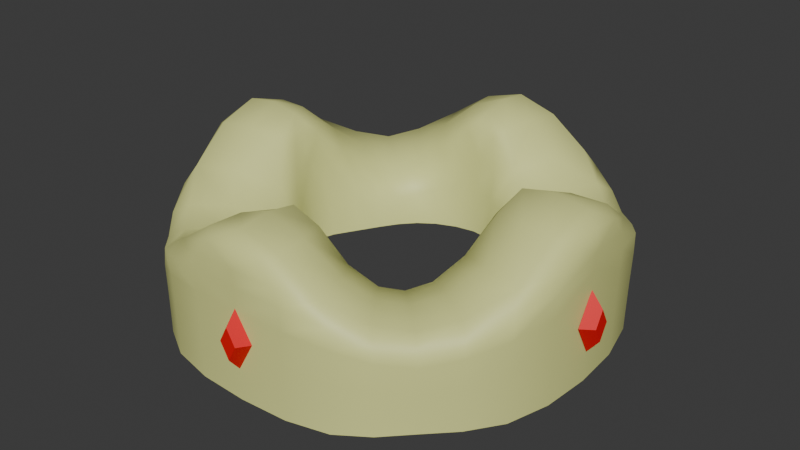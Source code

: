 # Source: Crown.blend  (saved by Blender 4.0.36; exported with 4.5.12 LTS)
import bpy
from mathutils import Matrix  # noqa: F401  (used for matrix-valued properties, if any)

bpy.ops.wm.read_factory_settings(use_empty=True)
scene = bpy.context.scene
scene.name = 'Scene'

# ---- collections
col_mesh = bpy.data.collections.new('Mesh'); scene.collection.children.link(col_mesh)
col_reference = bpy.data.collections.new('Reference'); scene.collection.children.link(col_reference)

# ---- materials (node trees are filled in below, after node groups)
mat_gold = bpy.data.materials.new('Gold')
mat_gold.use_transparent_shadow = False
mat_red = bpy.data.materials.new('Red')
mat_red.use_transparent_shadow = False

# ---- material node trees
mat_gold.use_nodes = True; mat_gold.node_tree.nodes.clear()
_N = mat_gold.node_tree.nodes; _L = mat_gold.node_tree.links
n0 = _N.new('ShaderNodeBsdfPrincipled'); n0.name = 'Principled BSDF'; n0.location = (10, 300)
n0.inputs[0].default_value = (0.7734, 0.8001, 0.2935, 1.0)
n0.inputs[3].default_value = 1.45
n1 = _N.new('ShaderNodeOutputMaterial'); n1.name = 'Material Output'; n1.location = (300, 300)
_L.new(n0.outputs[0], n1.inputs[0])
n1.is_active_output = True
mat_red.use_nodes = True; mat_red.node_tree.nodes.clear()
_N = mat_red.node_tree.nodes; _L = mat_red.node_tree.links
n0 = _N.new('ShaderNodeBsdfPrincipled'); n0.name = 'Principled BSDF'; n0.location = (10, 300)
n0.inputs[0].default_value = (0.8001, 0.0, 0.001755, 1.0)
n0.inputs[3].default_value = 1.45
n1 = _N.new('ShaderNodeOutputMaterial'); n1.name = 'Material Output'; n1.location = (300, 300)
_L.new(n0.outputs[0], n1.inputs[0])
n1.is_active_output = True

# ---- world
world_world = bpy.data.worlds.new('World'); scene.world = world_world
world_world.use_nodes = True; world_world.node_tree.nodes.clear()
_N = world_world.node_tree.nodes; _L = world_world.node_tree.links
n0 = _N.new('ShaderNodeOutputWorld'); n0.name = 'World Output'; n0.location = (300, 300)
n1 = _N.new('ShaderNodeBackground'); n1.name = 'Background'; n1.location = (10, 300)
n1.inputs[0].default_value = (0.05088, 0.05088, 0.05088, 1.0)
_L.new(n1.outputs[0], n0.inputs[0])
n0.is_active_output = True
world_world.color = (0.05088, 0.05088, 0.05088)
world_world.use_sun_shadow = False
world_world.sun_shadow_jitter_overblur = 0.0

# ---- meshes
me_cube_001 = bpy.data.meshes.new('Cube.001')
me_cube_001.from_pydata([(0.7047, 0.7436, -0.8973), (0.3816, 0.4267, 0.3629), (0.7053, 0.7434, -0.6463), (0.708, 0.745, 0.135), (0.6461, 0.684, 0.5009), (0.3048, 0.354, -0.4278), (0.0, 0.9913, -0.9892), (1.863e-09, 0.9968, 1.065), (8.149e-10, 0.9911, -0.6619), (2.328e-10, 0.9929, 0.4352), (4.657e-10, 0.5812, 0.8417), (0.0, 0.5681, -0.5124), (0.9829, 0.0, -0.9947), (0.9938, 1.863e-09, 1.082), (0.9839, -2.095e-09, -0.6675), (0.9878, -2.095e-09, 0.4303), (0.5594, 3.492e-10, 0.8597), (0.5403, 0.0, -0.5179), (0.9159, 0.448, -0.9657), (0.8933, 0.3916, 0.9685), (0.9178, 0.4477, -0.6599), (0.9257, 0.4504, 0.3486), (0.5254, 0.2228, 0.7927), (0.4284, 0.1921, -0.4668), (5.239e-10, 0.6528, 1.557), (3.027e-09, 0.9281, 1.582), (0.6351, 1.397e-09, 1.646), (0.922, 3.492e-10, 1.67), (0.3822, 0.9107, 0.9579), (0.436, 0.9407, -0.6487), (0.4391, 0.9443, 0.3584), (0.2128, 0.5748, 0.7807), (0.1759, 0.4915, -0.4609), (0.4356, 0.9411, -0.9547), (-0.7047, 0.7436, -0.8973), (-0.3816, 0.4267, 0.3629), (-0.7053, 0.7434, -0.6463), (-0.708, 0.745, 0.135), (-0.6461, 0.684, 0.5009), (-0.3048, 0.354, -0.4278), (-0.9829, 0.0, -0.9947), (-0.9938, 1.164e-10, 1.082), (-0.9839, -2.095e-09, -0.6675), (-0.9878, 2.328e-10, 0.4303), (-0.5594, 1.63e-09, 0.8597), (-0.5403, 0.0, -0.5179), (-0.9159, 0.448, -0.9657), (-0.8933, 0.3916, 0.9685), (-0.9178, 0.4477, -0.6599), (-0.9257, 0.4504, 0.3486), (-0.5254, 0.2228, 0.7927), (-0.4284, 0.1921, -0.4668), (-0.6351, 0.0, 1.646), (-0.922, 9.313e-10, 1.67), (-0.3822, 0.9107, 0.9579), (-0.436, 0.9407, -0.6487), (-0.4391, 0.9443, 0.3584), (-0.2128, 0.5748, 0.7807), (-0.1759, 0.4915, -0.4609), (-0.4356, 0.9411, -0.9547), (0.7047, -0.7436, -0.8973), (0.3816, -0.4267, 0.3629), (0.7053, -0.7434, -0.6463), (0.708, -0.745, 0.135), (0.6461, -0.684, 0.5009), (0.3048, -0.354, -0.4278), (0.0, -0.9913, -0.9892), (0.0, -0.9968, 1.065), (1.746e-09, -0.9911, -0.6619), (9.313e-10, -0.9929, 0.4352), (5.821e-10, -0.5812, 0.8417), (0.0, -0.5681, -0.5124), (0.9159, -0.448, -0.9657), (0.8933, -0.3916, 0.9685), (0.9178, -0.4477, -0.6599), (0.9257, -0.4504, 0.3486), (0.5254, -0.2228, 0.7927), (0.4284, -0.1921, -0.4668), (4.075e-10, -0.6528, 1.557), (-2.91e-09, -0.9281, 1.582), (0.3822, -0.9107, 0.9579), (0.436, -0.9407, -0.6487), (0.4391, -0.9443, 0.3584), (0.2128, -0.5748, 0.7807), (0.1759, -0.4915, -0.4609), (0.4356, -0.9411, -0.9547), (-0.7047, -0.7436, -0.8973), (-0.3816, -0.4267, 0.3629), (-0.7053, -0.7434, -0.6463), (-0.708, -0.745, 0.135), (-0.6461, -0.684, 0.5009), (-0.3048, -0.354, -0.4278), (-0.9159, -0.448, -0.9657), (-0.8933, -0.3916, 0.9685), (-0.9178, -0.4477, -0.6599), (-0.9257, -0.4504, 0.3486), (-0.5254, -0.2228, 0.7927), (-0.4284, -0.1921, -0.4668), (-0.3822, -0.9107, 0.9579), (-0.436, -0.9407, -0.6487), (-0.4391, -0.9443, 0.3584), (-0.2128, -0.5748, 0.7807), (-0.1759, -0.4915, -0.4609), (-0.4356, -0.9411, -0.9547), (0.5355, 0.7978, 0.6277), (0.7048, 0.7434, -0.8338), (0.8209, 0.6121, -0.9237), (0.7063, 0.7439, -0.2684), (0.5849, 0.8571, -0.6447), (0.7019, 0.7386, 0.3881), (0.5873, 0.8597, 0.2197), (0.3135, 0.5088, 0.4632), (0.515, 0.5563, 0.5088), (0.2452, 0.426, -0.4358), (0.3194, 0.367, 0.02356), (0.609, 0.1202, 1.407), (0.2338, 0.9818, -0.9808), (0.7763, -6.985e-10, 1.738), (0.0, 0.5743, 0.2022), (0.1174, 0.6369, 1.344), (-4.657e-10, 0.9917, -0.1302), (1.63e-09, 0.9911, -0.9161), (0.0, 0.9948, 0.7945), (0.981, 0.2127, 1.054), (0.9696, 0.2374, -0.6654), (0.9755, 0.2393, 0.4173), (0.5375, 0.1004, 0.827), (0.5029, 0.09857, -0.5007), (0.5778, 4.657e-10, 1.377), (0.9854, -3.725e-09, -0.1356), (0.9832, -2.328e-09, -0.9217), (0.5488, -1.164e-10, 0.2009), (0.9908, -1.397e-09, 0.793), (0.9681, 0.2376, -0.9891), (0.7643, 0.5623, 0.6251), (0.8224, 0.6119, -0.6524), (0.8281, 0.6139, 0.213), (0.4544, 0.3417, 0.4616), (0.3624, 0.2767, -0.4395), (0.9271, 0.4468, 0.6811), (0.9164, 0.4476, -0.8955), (0.9209, 0.4486, -0.1711), (0.7002, 0.3299, 0.988), (0.4496, 0.204, 0.1498), (-1.397e-09, 0.7892, 1.639), (0.1927, 0.9239, 1.396), (2.328e-10, 0.9892, 1.374), (1.164e-10, 0.5953, 1.32), (0.9143, 0.1955, 1.458), (0.9865, 0.0, 1.431), (0.21, 0.9866, 1.04), (0.2341, 0.9815, -0.657), (0.2362, 0.9842, 0.4247), (0.09715, 0.5708, 0.8118), (0.09217, 0.5452, -0.4947), (0.5845, 0.8574, -0.9161), (0.1901, 0.5085, 0.1534), (0.3185, 0.735, 0.9691), (0.4371, 0.9418, -0.1603), (0.4356, 0.9407, -0.8843), (0.4355, 0.9439, 0.6876), (-0.5355, 0.7978, 0.6277), (-0.7048, 0.7434, -0.8338), (-0.8209, 0.6121, -0.9237), (-0.7063, 0.7439, -0.2684), (-0.5849, 0.8571, -0.6447), (-0.7019, 0.7386, 0.3881), (-0.5873, 0.8597, 0.2197), (-0.3135, 0.5088, 0.4632), (-0.515, 0.5563, 0.5088), (-0.2452, 0.426, -0.4358), (-0.3194, 0.367, 0.02356), (-0.609, 0.1202, 1.407), (-0.2338, 0.9818, -0.9808), (-0.7763, 0.0, 1.738), (-0.1174, 0.6369, 1.344), (-0.981, 0.2127, 1.054), (-0.9696, 0.2374, -0.6654), (-0.9755, 0.2393, 0.4173), (-0.5375, 0.1004, 0.827), (-0.5029, 0.09857, -0.5007), (-0.5778, -1.164e-10, 1.377), (-0.9854, -6.985e-10, -0.1356), (-0.9832, 4.657e-10, -0.9217), (-0.5488, 3.492e-10, 0.2009), (-0.9908, -9.313e-10, 0.793), (-0.9681, 0.2376, -0.9891), (-0.7643, 0.5623, 0.6251), (-0.8224, 0.6119, -0.6524), (-0.8281, 0.6139, 0.213), (-0.4544, 0.3417, 0.4616), (-0.3624, 0.2767, -0.4395), (-0.9271, 0.4468, 0.6811), (-0.9164, 0.4476, -0.8955), (-0.9209, 0.4486, -0.1711), (-0.7002, 0.3299, 0.988), (-0.4496, 0.204, 0.1498), (-0.1927, 0.9239, 1.396), (-0.9143, 0.1955, 1.458), (-0.9865, -4.657e-10, 1.431), (-0.21, 0.9866, 1.04), (-0.2341, 0.9815, -0.657), (-0.2362, 0.9842, 0.4247), (-0.09715, 0.5708, 0.8118), (-0.09217, 0.5452, -0.4947), (-0.5845, 0.8574, -0.9161), (-0.1901, 0.5085, 0.1534), (-0.3185, 0.735, 0.9691), (-0.4371, 0.9418, -0.1603), (-0.4356, 0.9407, -0.8843), (-0.4355, 0.9439, 0.6876), (0.5355, -0.7978, 0.6277), (0.7048, -0.7434, -0.8338), (0.8209, -0.6121, -0.9237), (0.7063, -0.7439, -0.2684), (0.5849, -0.8571, -0.6447), (0.7019, -0.7386, 0.3881), (0.5873, -0.8597, 0.2197), (0.3135, -0.5088, 0.4632), (0.515, -0.5563, 0.5088), (0.2452, -0.426, -0.4358), (0.3194, -0.367, 0.02356), (0.609, -0.1202, 1.407), (0.2338, -0.9818, -0.9808), (0.0, -0.5743, 0.2022), (0.1174, -0.6369, 1.344), (-9.313e-10, -0.9917, -0.1302), (4.657e-10, -0.9911, -0.9161), (0.0, -0.9948, 0.7945), (0.981, -0.2127, 1.054), (0.9696, -0.2374, -0.6654), (0.9755, -0.2393, 0.4173), (0.5375, -0.1004, 0.827), (0.5029, -0.09857, -0.5007), (0.9681, -0.2376, -0.9891), (0.7643, -0.5623, 0.6251), (0.8224, -0.6119, -0.6524), (0.8281, -0.6139, 0.213), (0.4544, -0.3417, 0.4616), (0.3624, -0.2767, -0.4395), (0.9271, -0.4468, 0.6811), (0.9164, -0.4476, -0.8955), (0.9209, -0.4486, -0.1711), (0.7002, -0.3299, 0.988), (0.4496, -0.204, 0.1498), (-3.26e-09, -0.7892, 1.639), (0.1927, -0.9239, 1.396), (-4.657e-10, -0.9892, 1.374), (0.0, -0.5953, 1.32), (0.9143, -0.1955, 1.458), (0.21, -0.9866, 1.04), (0.2341, -0.9815, -0.657), (0.2362, -0.9842, 0.4247), (0.09715, -0.5708, 0.8118), (0.09217, -0.5452, -0.4947), (0.5845, -0.8574, -0.9161), (0.1901, -0.5085, 0.1534), (0.3185, -0.735, 0.9691), (0.4371, -0.9418, -0.1603), (0.4356, -0.9407, -0.8843), (0.4355, -0.9439, 0.6876), (-0.5355, -0.7978, 0.6277), (-0.7048, -0.7434, -0.8338), (-0.8209, -0.6121, -0.9237), (-0.7063, -0.7439, -0.2684), (-0.5849, -0.8571, -0.6447), (-0.7019, -0.7386, 0.3881), (-0.5873, -0.8597, 0.2197), (-0.3135, -0.5088, 0.4632), (-0.515, -0.5563, 0.5088), (-0.2452, -0.426, -0.4358), (-0.3194, -0.367, 0.02356), (-0.609, -0.1202, 1.407), (-0.2338, -0.9818, -0.9808), (-0.1174, -0.6369, 1.344), (-0.981, -0.2127, 1.054), (-0.9696, -0.2374, -0.6654), (-0.9755, -0.2393, 0.4173), (-0.5375, -0.1004, 0.827), (-0.5029, -0.09857, -0.5007), (-0.9681, -0.2376, -0.9891), (-0.7643, -0.5623, 0.6251), (-0.8224, -0.6119, -0.6524), (-0.8281, -0.6139, 0.213), (-0.4544, -0.3417, 0.4616), (-0.3624, -0.2767, -0.4395), (-0.9271, -0.4468, 0.6811), (-0.9164, -0.4476, -0.8955), (-0.9209, -0.4486, -0.1711), (-0.7002, -0.3299, 0.988), (-0.4496, -0.204, 0.1498), (-0.1927, -0.9239, 1.396), (-0.9143, -0.1955, 1.458), (-0.21, -0.9866, 1.04), (-0.2341, -0.9815, -0.657), (-0.2362, -0.9842, 0.4247), (-0.09715, -0.5708, 0.8118), (-0.09217, -0.5452, -0.4947), (-0.5845, -0.8574, -0.9161), (-0.1901, -0.5085, 0.1534), (-0.3185, -0.735, 0.9691), (-0.4371, -0.9418, -0.1603), (-0.4356, -0.9407, -0.8843), (-0.4355, -0.9439, 0.6876), (0.5823, 0.8545, 0.4976), (0.3816, 0.2904, 0.06533), (0.5845, 0.857, -0.85), (0.5858, 0.8579, -0.2261), (0.4267, 0.6541, 0.6326), (0.0738, 0.5898, 1.231), (0.09971, 0.555, 0.1916), (0.9792, 0.153, 1.354), (0.7569, 0.1738, 1.486), (0.1706, 0.7774, 1.416), (0.5649, 0.07563, 1.279), (0.9719, 0.238, -0.1406), (0.9685, 0.2374, -0.9166), (0.9793, 0.2377, 0.7736), (0.824, 0.6089, 0.4923), (0.8213, 0.6118, -0.8577), (0.8246, 0.6125, -0.2335), (0.6106, 0.4542, 0.6317), (0.516, 0.1046, 0.1891), (0.2606, 0.4421, 0.06846), (0.1512, 0.9835, 1.306), (0.2349, 0.9823, -0.1325), (0.2338, 0.9815, -0.9082), (0.2346, 0.9864, 0.7774), (-0.5823, 0.8545, 0.4976), (-0.3816, 0.2904, 0.06533), (-0.5845, 0.857, -0.85), (-0.5858, 0.8579, -0.2261), (-0.4267, 0.6541, 0.6326), (-0.0738, 0.5898, 1.231), (-0.09971, 0.555, 0.1916), (-0.9792, 0.153, 1.354), (-0.7569, 0.1738, 1.486), (-0.1706, 0.7774, 1.416), (-0.5649, 0.07563, 1.279), (-0.9719, 0.238, -0.1406), (-0.9685, 0.2374, -0.9166), (-0.9793, 0.2377, 0.7736), (-0.824, 0.6089, 0.4923), (-0.8213, 0.6118, -0.8577), (-0.8246, 0.6125, -0.2335), (-0.6106, 0.4542, 0.6317), (-0.516, 0.1046, 0.1891), (-0.2606, 0.4421, 0.06846), (-0.1512, 0.9835, 1.306), (-0.2349, 0.9823, -0.1325), (-0.2338, 0.9815, -0.9082), (-0.2346, 0.9864, 0.7774), (0.5823, -0.8545, 0.4976), (0.3816, -0.2904, 0.06533), (0.5845, -0.857, -0.85), (0.5858, -0.8579, -0.2261), (0.4267, -0.6541, 0.6326), (0.0738, -0.5898, 1.231), (0.09971, -0.555, 0.1916), (0.9792, -0.153, 1.354), (0.7569, -0.1738, 1.486), (0.1706, -0.7774, 1.416), (0.5649, -0.07563, 1.279), (0.9719, -0.238, -0.1406), (0.9685, -0.2374, -0.9166), (0.9793, -0.2377, 0.7736), (0.824, -0.6089, 0.4923), (0.8213, -0.6118, -0.8577), (0.8246, -0.6125, -0.2335), (0.6106, -0.4542, 0.6317), (0.516, -0.1046, 0.1891), (0.2606, -0.4421, 0.06846), (0.1512, -0.9835, 1.306), (0.2349, -0.9823, -0.1325), (0.2338, -0.9815, -0.9082), (0.2346, -0.9864, 0.7774), (-0.5823, -0.8545, 0.4976), (-0.3816, -0.2904, 0.06533), (-0.5845, -0.857, -0.85), (-0.5858, -0.8579, -0.2261), (-0.4267, -0.6541, 0.6326), (-0.0738, -0.5898, 1.231), (-0.09971, -0.555, 0.1916), (-0.9792, -0.153, 1.354), (-0.7569, -0.1738, 1.486), (-0.1706, -0.7774, 1.416), (-0.5649, -0.07563, 1.279), (-0.9719, -0.238, -0.1406), (-0.9685, -0.2374, -0.9166), (-0.9793, -0.2377, 0.7736), (-0.824, -0.6089, 0.4923), (-0.8213, -0.6118, -0.8577), (-0.8246, -0.6125, -0.2335), (-0.6106, -0.4542, 0.6317), (-0.516, -0.1046, 0.1891), (-0.2606, -0.4421, 0.06846), (-0.1512, -0.9835, 1.306), (-0.2349, -0.9823, -0.1325), (-0.2338, -0.9815, -0.9082), (-0.2346, -0.9864, 0.7774), (0.08113, 0.9868, -2.634e-16), (-4.313e-08, 0.9868, -0.5001), (-4.313e-08, 0.9868, 0.5001), (-0.08113, 0.9868, 2.634e-16), (0.04192, 1.044, 4.095e-09), (-4.437e-08, 1.044, -0.2584), (-4.437e-08, 1.044, 0.2584), (-0.04192, 1.044, 4.095e-09), (0.08113, -0.9868, -2.634e-16), (4.313e-08, -0.9868, -0.5001), (4.313e-08, -0.9868, 0.5001), (-0.08113, -0.9868, 2.634e-16), (0.04192, -1.044, 4.095e-09), (4.691e-08, -1.044, -0.2584), (4.691e-08, -1.044, 0.2584), (-0.04192, -1.044, 4.095e-09), (-0.9868, 0.08113, -2.634e-16), (-0.9868, -3.215e-07, -0.5001), (-0.9868, -3.215e-07, 0.5001), (-0.9868, -0.08113, 2.634e-16), (-1.044, 0.04192, 4.095e-09), (-1.044, -3.389e-07, -0.2584), (-1.044, -3.389e-07, 0.2584), (-1.044, -0.04192, 4.095e-09), (0.9868, 0.08113, -2.634e-16), (0.9868, 3.215e-07, -0.5001), (0.9868, 3.215e-07, 0.5001), (0.9868, -0.08113, 2.634e-16), (1.044, 0.04192, 4.095e-09), (1.044, 3.415e-07, -0.2584), (1.044, 3.415e-07, 0.2584), (1.044, -0.04192, 4.095e-09)], [], [(30, 160, 304, 110), (160, 28, 104, 304), (304, 104, 4, 109), (110, 304, 109, 3), (22, 137, 305, 143), (137, 1, 114, 305), (305, 114, 5, 138), (143, 305, 138, 23), (33, 159, 306, 155), (159, 29, 108, 306), (306, 108, 2, 105), (155, 306, 105, 0), (29, 158, 307, 108), (158, 30, 110, 307), (307, 110, 3, 107), (108, 307, 107, 2), (31, 111, 308, 157), (111, 1, 112, 308), (308, 112, 4, 104), (157, 308, 104, 28), (10, 153, 309, 147), (31, 119, 309, 153), (24, 147, 309, 119), (31, 153, 310, 156), (153, 10, 118, 310), (310, 118, 11, 154), (156, 310, 154, 32), (13, 123, 311, 149), (19, 148, 311, 123), (27, 149, 311, 148), (19, 142, 312, 148), (142, 22, 115, 312), (312, 115, 26, 117), (148, 312, 117, 27), (31, 157, 313, 119), (157, 28, 145, 313), (313, 145, 25, 144), (119, 313, 144, 24), (22, 126, 314, 115), (16, 128, 314, 126), (26, 115, 314, 128), (20, 141, 315, 124), (141, 21, 125, 315), (315, 125, 15, 129), (124, 315, 129, 14), (18, 140, 316, 133), (140, 20, 124, 316), (316, 124, 14, 130), (133, 316, 130, 12), (21, 139, 317, 125), (139, 19, 123, 317), (317, 123, 13, 132), (125, 317, 132, 15), (3, 109, 318, 136), (109, 4, 134, 318), (318, 134, 19, 139), (136, 318, 139, 21), (0, 105, 319, 106), (105, 2, 135, 319), (319, 135, 20, 140), (106, 319, 140, 18), (2, 107, 320, 135), (107, 3, 136, 320), (320, 136, 21, 141), (135, 320, 141, 20), (1, 137, 321, 112), (137, 22, 142, 321), (321, 142, 19, 134), (112, 321, 134, 4), (16, 126, 322, 131), (126, 22, 143, 322), (322, 143, 23, 127), (131, 322, 127, 17), (1, 111, 323, 114), (111, 31, 156, 323), (323, 156, 32, 113), (114, 323, 113, 5), (28, 150, 324, 145), (7, 146, 324, 150), (25, 145, 324, 146), (8, 120, 325, 151), (120, 9, 152, 325), (325, 152, 30, 158), (151, 325, 158, 29), (6, 121, 326, 116), (121, 8, 151, 326), (326, 151, 29, 159), (116, 326, 159, 33), (9, 122, 327, 152), (122, 7, 150, 327), (327, 150, 28, 160), (152, 327, 160, 30), (56, 167, 328, 210), (167, 37, 166, 328), (328, 166, 38, 161), (210, 328, 161, 54), (50, 196, 329, 190), (196, 51, 191, 329), (329, 191, 39, 171), (190, 329, 171, 35), (59, 205, 330, 209), (205, 34, 162, 330), (330, 162, 36, 165), (209, 330, 165, 55), (55, 165, 331, 208), (165, 36, 164, 331), (331, 164, 37, 167), (208, 331, 167, 56), (57, 207, 332, 168), (207, 54, 161, 332), (332, 161, 38, 169), (168, 332, 169, 35), (10, 147, 333, 203), (24, 175, 333, 147), (57, 203, 333, 175), (57, 206, 334, 203), (206, 58, 204, 334), (334, 204, 11, 118), (203, 334, 118, 10), (41, 199, 335, 176), (53, 198, 335, 199), (47, 176, 335, 198), (47, 198, 336, 195), (198, 53, 174, 336), (336, 174, 52, 172), (195, 336, 172, 50), (57, 175, 337, 207), (175, 24, 144, 337), (337, 144, 25, 197), (207, 337, 197, 54), (50, 172, 338, 179), (52, 181, 338, 172), (44, 179, 338, 181), (48, 177, 339, 194), (177, 42, 182, 339), (339, 182, 43, 178), (194, 339, 178, 49), (46, 186, 340, 193), (186, 40, 183, 340), (340, 183, 42, 177), (193, 340, 177, 48), (49, 178, 341, 192), (178, 43, 185, 341), (341, 185, 41, 176), (192, 341, 176, 47), (37, 189, 342, 166), (189, 49, 192, 342), (342, 192, 47, 187), (166, 342, 187, 38), (34, 163, 343, 162), (163, 46, 193, 343), (343, 193, 48, 188), (162, 343, 188, 36), (36, 188, 344, 164), (188, 48, 194, 344), (344, 194, 49, 189), (164, 344, 189, 37), (35, 169, 345, 190), (169, 38, 187, 345), (345, 187, 47, 195), (190, 345, 195, 50), (44, 184, 346, 179), (184, 45, 180, 346), (346, 180, 51, 196), (179, 346, 196, 50), (35, 171, 347, 168), (171, 39, 170, 347), (347, 170, 58, 206), (168, 347, 206, 57), (54, 197, 348, 200), (25, 146, 348, 197), (7, 200, 348, 146), (8, 201, 349, 120), (201, 55, 208, 349), (349, 208, 56, 202), (120, 349, 202, 9), (6, 173, 350, 121), (173, 59, 209, 350), (350, 209, 55, 201), (121, 350, 201, 8), (9, 202, 351, 122), (202, 56, 210, 351), (351, 210, 54, 200), (122, 351, 200, 7), (82, 217, 352, 260), (217, 63, 216, 352), (352, 216, 64, 211), (260, 352, 211, 80), (76, 244, 353, 238), (244, 77, 239, 353), (353, 239, 65, 221), (238, 353, 221, 61), (85, 255, 354, 259), (255, 60, 212, 354), (354, 212, 62, 215), (259, 354, 215, 81), (81, 215, 355, 258), (215, 62, 214, 355), (355, 214, 63, 217), (258, 355, 217, 82), (83, 257, 356, 218), (257, 80, 211, 356), (356, 211, 64, 219), (218, 356, 219, 61), (70, 248, 357, 253), (78, 225, 357, 248), (83, 253, 357, 225), (83, 256, 358, 253), (256, 84, 254, 358), (358, 254, 71, 224), (253, 358, 224, 70), (13, 149, 359, 229), (27, 249, 359, 149), (73, 229, 359, 249), (73, 249, 360, 243), (249, 27, 117, 360), (360, 117, 26, 222), (243, 360, 222, 76), (83, 225, 361, 257), (225, 78, 245, 361), (361, 245, 79, 246), (257, 361, 246, 80), (76, 222, 362, 232), (26, 128, 362, 222), (16, 232, 362, 128), (74, 230, 363, 242), (230, 14, 129, 363), (363, 129, 15, 231), (242, 363, 231, 75), (72, 234, 364, 241), (234, 12, 130, 364), (364, 130, 14, 230), (241, 364, 230, 74), (75, 231, 365, 240), (231, 15, 132, 365), (365, 132, 13, 229), (240, 365, 229, 73), (63, 237, 366, 216), (237, 75, 240, 366), (366, 240, 73, 235), (216, 366, 235, 64), (60, 213, 367, 212), (213, 72, 241, 367), (367, 241, 74, 236), (212, 367, 236, 62), (62, 236, 368, 214), (236, 74, 242, 368), (368, 242, 75, 237), (214, 368, 237, 63), (61, 219, 369, 238), (219, 64, 235, 369), (369, 235, 73, 243), (238, 369, 243, 76), (16, 131, 370, 232), (131, 17, 233, 370), (370, 233, 77, 244), (232, 370, 244, 76), (61, 221, 371, 218), (221, 65, 220, 371), (371, 220, 84, 256), (218, 371, 256, 83), (80, 246, 372, 250), (79, 247, 372, 246), (67, 250, 372, 247), (68, 251, 373, 226), (251, 81, 258, 373), (373, 258, 82, 252), (226, 373, 252, 69), (66, 223, 374, 227), (223, 85, 259, 374), (374, 259, 81, 251), (227, 374, 251, 68), (69, 252, 375, 228), (252, 82, 260, 375), (375, 260, 80, 250), (228, 375, 250, 67), (100, 303, 376, 267), (303, 98, 261, 376), (376, 261, 90, 266), (267, 376, 266, 89), (96, 284, 377, 290), (284, 87, 271, 377), (377, 271, 91, 285), (290, 377, 285, 97), (103, 302, 378, 298), (302, 99, 265, 378), (378, 265, 88, 262), (298, 378, 262, 86), (99, 301, 379, 265), (301, 100, 267, 379), (379, 267, 89, 264), (265, 379, 264, 88), (101, 268, 380, 300), (268, 87, 269, 380), (380, 269, 90, 261), (300, 380, 261, 98), (70, 296, 381, 248), (101, 274, 381, 296), (78, 248, 381, 274), (101, 296, 382, 299), (296, 70, 224, 382), (382, 224, 71, 297), (299, 382, 297, 102), (41, 275, 383, 199), (93, 292, 383, 275), (53, 199, 383, 292), (93, 289, 384, 292), (289, 96, 272, 384), (384, 272, 52, 174), (292, 384, 174, 53), (101, 300, 385, 274), (300, 98, 291, 385), (385, 291, 79, 245), (274, 385, 245, 78), (96, 278, 386, 272), (44, 181, 386, 278), (52, 272, 386, 181), (94, 288, 387, 276), (288, 95, 277, 387), (387, 277, 43, 182), (276, 387, 182, 42), (92, 287, 388, 280), (287, 94, 276, 388), (388, 276, 42, 183), (280, 388, 183, 40), (95, 286, 389, 277), (286, 93, 275, 389), (389, 275, 41, 185), (277, 389, 185, 43), (89, 266, 390, 283), (266, 90, 281, 390), (390, 281, 93, 286), (283, 390, 286, 95), (86, 262, 391, 263), (262, 88, 282, 391), (391, 282, 94, 287), (263, 391, 287, 92), (88, 264, 392, 282), (264, 89, 283, 392), (392, 283, 95, 288), (282, 392, 288, 94), (87, 284, 393, 269), (284, 96, 289, 393), (393, 289, 93, 281), (269, 393, 281, 90), (44, 278, 394, 184), (278, 96, 290, 394), (394, 290, 97, 279), (184, 394, 279, 45), (87, 268, 395, 271), (268, 101, 299, 395), (395, 299, 102, 270), (271, 395, 270, 91), (98, 293, 396, 291), (67, 247, 396, 293), (79, 291, 396, 247), (68, 226, 397, 294), (226, 69, 295, 397), (397, 295, 100, 301), (294, 397, 301, 99), (66, 227, 398, 273), (227, 68, 294, 398), (398, 294, 99, 302), (273, 398, 302, 103), (69, 228, 399, 295), (228, 67, 293, 399), (399, 293, 98, 303), (295, 399, 303, 100), (400, 402, 403, 401), (404, 405, 407, 406), (401, 403, 407, 405), (402, 400, 404, 406), (403, 402, 406, 407), (400, 401, 405, 404), (408, 409, 411, 410), (412, 414, 415, 413), (409, 413, 415, 411), (410, 414, 412, 408), (411, 415, 414, 410), (408, 412, 413, 409), (416, 418, 419, 417), (420, 421, 423, 422), (417, 419, 423, 421), (418, 416, 420, 422), (419, 418, 422, 423), (416, 417, 421, 420), (424, 425, 427, 426), (428, 430, 431, 429), (425, 429, 431, 427), (426, 430, 428, 424), (427, 431, 430, 426), (424, 428, 429, 425)])
me_cube_001.polygons.foreach_set('use_smooth', [1, 1, 1, 1, 1, 1, 1, 1, 1, 1, 1, 1, 1, 1, 1, 1, 1, 1, 1, 1, 1, 1, 1, 1, 1, 1, 1, 1, 1, 1, 1, 1, 1, 1, 1, 1, 1, 1, 1, 1, 1, 1, 1, 1, 1, 1, 1, 1, 1, 1, 1, 1, 1, 1, 1, 1, 1, 1, 1, 1, 1, 1, 1, 1, 1, 1, 1, 1, 1, 1, 1, 1, 1, 1, 1, 1, 1, 1, 1, 1, 1, 1, 1, 1, 1, 1, 1, 1, 1, 1, 1, 1, 1, 1, 1, 1, 1, 1, 1, 1, 1, 1, 1, 1, 1, 1, 1, 1, 1, 1, 1, 1, 1, 1, 1, 1, 1, 1, 1, 1, 1, 1, 1, 1, 1, 1, 1, 1, 1, 1, 1, 1, 1, 1, 1, 1, 1, 1, 1, 1, 1, 1, 1, 1, 1, 1, 1, 1, 1, 1, 1, 1, 1, 1, 1, 1, 1, 1, 1, 1, 1, 1, 1, 1, 1, 1, 1, 1, 1, 1, 1, 1, 1, 1, 1, 1, 1, 1, 1, 1, 1, 1, 1, 1, 1, 1, 1, 1, 1, 1, 1, 1, 1, 1, 1, 1, 1, 1, 1, 1, 1, 1, 1, 1, 1, 1, 1, 1, 1, 1, 1, 1, 1, 1, 1, 1, 1, 1, 1, 1, 1, 1, 1, 1, 1, 1, 1, 1, 1, 1, 1, 1, 1, 1, 1, 1, 1, 1, 1, 1, 1, 1, 1, 1, 1, 1, 1, 1, 1, 1, 1, 1, 1, 1, 1, 1, 1, 1, 1, 1, 1, 1, 1, 1, 1, 1, 1, 1, 1, 1, 1, 1, 1, 1, 1, 1, 1, 1, 1, 1, 1, 1, 1, 1, 1, 1, 1, 1, 1, 1, 1, 1, 1, 1, 1, 1, 1, 1, 1, 1, 1, 1, 1, 1, 1, 1, 1, 1, 1, 1, 1, 1, 1, 1, 1, 1, 1, 1, 1, 1, 1, 1, 1, 1, 1, 1, 1, 1, 1, 1, 1, 1, 1, 1, 1, 1, 1, 1, 1, 1, 1, 1, 1, 1, 1, 1, 1, 1, 1, 1, 1, 1, 1, 1, 1, 1, 1, 1, 1, 1, 1, 1, 1, 1, 1, 1, 1, 1, 0, 0, 0, 0, 0, 0, 0, 0, 0, 0, 0, 0, 0, 0, 0, 0, 0, 0, 0, 0, 0, 0, 0, 0])
me_cube_001.polygons.foreach_set('material_index', [0, 0, 0, 0, 0, 0, 0, 0, 0, 0, 0, 0, 0, 0, 0, 0, 0, 0, 0, 0, 0, 0, 0, 0, 0, 0, 0, 0, 0, 0, 0, 0, 0, 0, 0, 0, 0, 0, 0, 0, 0, 0, 0, 0, 0, 0, 0, 0, 0, 0, 0, 0, 0, 0, 0, 0, 0, 0, 0, 0, 0, 0, 0, 0, 0, 0, 0, 0, 0, 0, 0, 0, 0, 0, 0, 0, 0, 0, 0, 0, 0, 0, 0, 0, 0, 0, 0, 0, 0, 0, 0, 0, 0, 0, 0, 0, 0, 0, 0, 0, 0, 0, 0, 0, 0, 0, 0, 0, 0, 0, 0, 0, 0, 0, 0, 0, 0, 0, 0, 0, 0, 0, 0, 0, 0, 0, 0, 0, 0, 0, 0, 0, 0, 0, 0, 0, 0, 0, 0, 0, 0, 0, 0, 0, 0, 0, 0, 0, 0, 0, 0, 0, 0, 0, 0, 0, 0, 0, 0, 0, 0, 0, 0, 0, 0, 0, 0, 0, 0, 0, 0, 0, 0, 0, 0, 0, 0, 0, 0, 0, 0, 0, 0, 0, 0, 0, 0, 0, 0, 0, 0, 0, 0, 0, 0, 0, 0, 0, 0, 0, 0, 0, 0, 0, 0, 0, 0, 0, 0, 0, 0, 0, 0, 0, 0, 0, 0, 0, 0, 0, 0, 0, 0, 0, 0, 0, 0, 0, 0, 0, 0, 0, 0, 0, 0, 0, 0, 0, 0, 0, 0, 0, 0, 0, 0, 0, 0, 0, 0, 0, 0, 0, 0, 0, 0, 0, 0, 0, 0, 0, 0, 0, 0, 0, 0, 0, 0, 0, 0, 0, 0, 0, 0, 0, 0, 0, 0, 0, 0, 0, 0, 0, 0, 0, 0, 0, 0, 0, 0, 0, 0, 0, 0, 0, 0, 0, 0, 0, 0, 0, 0, 0, 0, 0, 0, 0, 0, 0, 0, 0, 0, 0, 0, 0, 0, 0, 0, 0, 0, 0, 0, 0, 0, 0, 0, 0, 0, 0, 0, 0, 0, 0, 0, 0, 0, 0, 0, 0, 0, 0, 0, 0, 0, 0, 0, 0, 0, 0, 0, 0, 0, 0, 0, 0, 0, 0, 0, 0, 0, 0, 0, 0, 0, 0, 0, 0, 0, 0, 1, 1, 1, 1, 1, 1, 1, 1, 1, 1, 1, 1, 1, 1, 1, 1, 1, 1, 1, 1, 1, 1, 1, 1])
_uv = me_cube_001.uv_layers.new(name='UVMap')
_uv.uv.foreach_set('vector', [0.5547, 0.4375, 0.5989, 0.4376, 0.5991, 0.4688, 0.5547, 0.4688, 0.5989, 0.4376, 0.625, 0.4375, 0.625, 0.4688, 0.5991, 0.4688, 0.5991, 0.4688, 0.625, 0.4688, 0.625, 0.5, 0.5991, 0.5001, 0.5547, 0.4688, 0.5991, 0.4688, 0.5991, 0.5001, 0.5547, 0.5, 0.6683, 0.5832, 0.6671, 0.5628, 0.6739, 0.5681, 0.6736, 0.5867, 0.6671, 0.5628, 0.673, 0.548, 0.6791, 0.5541, 0.6739, 0.5681, 0.6739, 0.5681, 0.6791, 0.5541, 0.6742, 0.5492, 0.6742, 0.5682, 0.6736, 0.5867, 0.6739, 0.5681, 0.6742, 0.5682, 0.6742, 0.5871, 0.375, 0.4375, 0.3842, 0.4375, 0.3842, 0.4688, 0.375, 0.4688, 0.3842, 0.4375, 0.4162, 0.4375, 0.4162, 0.4688, 0.3842, 0.4688, 0.3842, 0.4688, 0.4162, 0.4688, 0.4162, 0.5, 0.3842, 0.5, 0.375, 0.4688, 0.3842, 0.4688, 0.3842, 0.5, 0.375, 0.5, 0.4162, 0.4375, 0.4833, 0.4375, 0.4833, 0.4688, 0.4162, 0.4688, 0.4833, 0.4375, 0.5547, 0.4375, 0.5547, 0.4688, 0.4833, 0.4688, 0.4833, 0.4688, 0.5547, 0.4688, 0.5547, 0.5, 0.4833, 0.5, 0.4162, 0.4688, 0.4833, 0.4688, 0.4833, 0.5, 0.4162, 0.5, 0.7121, 0.5492, 0.6881, 0.5426, 0.6742, 0.5246, 0.6927, 0.5244, 0.6881, 0.5426, 0.673, 0.548, 0.6562, 0.5313, 0.6742, 0.5246, 0.6742, 0.5246, 0.6562, 0.5313, 0.625, 0.5, 0.6562, 0.5, 0.6927, 0.5244, 0.6742, 0.5246, 0.6562, 0.5, 0.6875, 0.5, 0.75, 0.5492, 0.7328, 0.5492, 0.7366, 0.5492, 0.7423, 0.5492, 0.7121, 0.5492, 0.7311, 0.5492, 0.7366, 0.5492, 0.7328, 0.5492, 0.75, 0.5492, 0.7423, 0.5492, 0.7366, 0.5492, 0.7311, 0.5492, 0.7121, 0.5492, 0.7328, 0.5492, 0.7312, 0.5492, 0.712, 0.549, 0.7328, 0.5492, 0.75, 0.5492, 0.75, 0.5492, 0.7312, 0.5492, 0.7312, 0.5492, 0.75, 0.5492, 0.75, 0.5492, 0.7311, 0.5492, 0.712, 0.549, 0.7312, 0.5492, 0.7311, 0.5492, 0.7121, 0.5492, 0.625, 0.625, 0.6187, 0.5966, 0.624, 0.6029, 0.6248, 0.6123, 0.625, 0.5625, 0.625, 0.5938, 0.624, 0.6029, 0.6187, 0.5966, 0.625, 0.625, 0.6248, 0.6123, 0.624, 0.6029, 0.625, 0.5938, 0.625, 0.5625, 0.6488, 0.5676, 0.6486, 0.5741, 0.625, 0.5625, 0.6488, 0.5676, 0.6683, 0.5832, 0.6663, 0.5871, 0.6486, 0.5741, 0.6486, 0.5741, 0.6663, 0.5871, 0.666, 0.5879, 0.6486, 0.5749, 0.625, 0.5625, 0.6486, 0.5741, 0.6486, 0.5749, 0.625, 0.5625, 0.7121, 0.5492, 0.6927, 0.5244, 0.6991, 0.5246, 0.7121, 0.5492, 0.6927, 0.5244, 0.6875, 0.5, 0.6875, 0.5, 0.6991, 0.5246, 0.6991, 0.5246, 0.6875, 0.5, 0.6875, 0.5, 0.6998, 0.5246, 0.7121, 0.5492, 0.6991, 0.5246, 0.6998, 0.5246, 0.7121, 0.5492, 0.6683, 0.5832, 0.6736, 0.6021, 0.6728, 0.5984, 0.6663, 0.5871, 0.6742, 0.6089, 0.6732, 0.6008, 0.6728, 0.5984, 0.6736, 0.6021, 0.666, 0.5879, 0.6663, 0.5871, 0.6728, 0.5984, 0.6732, 0.6008, 0.4162, 0.5625, 0.4833, 0.5625, 0.4831, 0.5937, 0.4137, 0.5937, 0.4833, 0.5625, 0.5547, 0.5625, 0.5568, 0.5937, 0.4831, 0.5937, 0.4831, 0.5937, 0.5568, 0.5937, 0.5794, 0.625, 0.4825, 0.625, 0.4137, 0.5937, 0.4831, 0.5937, 0.4825, 0.625, 0.3857, 0.625, 0.375, 0.5625, 0.3842, 0.5625, 0.3835, 0.5937, 0.375, 0.5938, 0.3842, 0.5625, 0.4162, 0.5625, 0.4137, 0.5937, 0.3835, 0.5937, 0.3835, 0.5937, 0.4137, 0.5937, 0.3857, 0.625, 0.3804, 0.625, 0.375, 0.5938, 0.3835, 0.5937, 0.3804, 0.625, 0.375, 0.625, 0.5547, 0.5625, 0.599, 0.5627, 0.599, 0.594, 0.5568, 0.5937, 0.599, 0.5627, 0.625, 0.5625, 0.6187, 0.5966, 0.599, 0.594, 0.599, 0.594, 0.6187, 0.5966, 0.625, 0.625, 0.6022, 0.625, 0.5568, 0.5937, 0.599, 0.594, 0.6022, 0.625, 0.5794, 0.625, 0.5547, 0.5, 0.5991, 0.5001, 0.5992, 0.5318, 0.5547, 0.5313, 0.5991, 0.5001, 0.625, 0.5, 0.6257, 0.5364, 0.5992, 0.5318, 0.5992, 0.5318, 0.6257, 0.5364, 0.625, 0.5625, 0.599, 0.5627, 0.5547, 0.5313, 0.5992, 0.5318, 0.599, 0.5627, 0.5547, 0.5625, 0.375, 0.5, 0.3842, 0.5, 0.3842, 0.5313, 0.375, 0.5313, 0.3842, 0.5, 0.4162, 0.5, 0.4162, 0.5313, 0.3842, 0.5313, 0.3842, 0.5313, 0.4162, 0.5313, 0.4162, 0.5625, 0.3842, 0.5625, 0.375, 0.5313, 0.3842, 0.5313, 0.3842, 0.5625, 0.375, 0.5625, 0.4162, 0.5, 0.4833, 0.5, 0.4833, 0.5313, 0.4162, 0.5313, 0.4833, 0.5, 0.5547, 0.5, 0.5547, 0.5313, 0.4833, 0.5313, 0.4833, 0.5313, 0.5547, 0.5313, 0.5547, 0.5625, 0.4833, 0.5625, 0.4162, 0.5313, 0.4833, 0.5313, 0.4833, 0.5625, 0.4162, 0.5625, 0.673, 0.548, 0.6671, 0.5628, 0.6495, 0.5496, 0.6562, 0.5313, 0.6671, 0.5628, 0.6683, 0.5832, 0.6488, 0.5676, 0.6495, 0.5496, 0.6495, 0.5496, 0.6488, 0.5676, 0.625, 0.5625, 0.6257, 0.5364, 0.6562, 0.5313, 0.6495, 0.5496, 0.6257, 0.5364, 0.625, 0.5, 0.6742, 0.6089, 0.6736, 0.6021, 0.6741, 0.6044, 0.6742, 0.613, 0.6736, 0.6021, 0.6683, 0.5832, 0.6736, 0.5867, 0.6741, 0.6044, 0.6741, 0.6044, 0.6736, 0.5867, 0.6742, 0.5871, 0.6742, 0.6061, 0.6742, 0.613, 0.6741, 0.6044, 0.6742, 0.6061, 0.6742, 0.625, 0.673, 0.548, 0.6881, 0.5426, 0.6931, 0.549, 0.6791, 0.5541, 0.6881, 0.5426, 0.7121, 0.5492, 0.712, 0.549, 0.6931, 0.549, 0.6931, 0.549, 0.712, 0.549, 0.7121, 0.5492, 0.6932, 0.5492, 0.6791, 0.5541, 0.6931, 0.549, 0.6932, 0.5492, 0.6742, 0.5492, 0.625, 0.4375, 0.6187, 0.4096, 0.624, 0.418, 0.625, 0.4375, 0.625, 0.375, 0.6248, 0.4127, 0.624, 0.418, 0.6187, 0.4096, 0.625, 0.4375, 0.625, 0.4375, 0.624, 0.418, 0.6248, 0.4127, 0.3857, 0.375, 0.4825, 0.375, 0.4831, 0.4063, 0.4137, 0.4063, 0.4825, 0.375, 0.5794, 0.375, 0.5568, 0.4063, 0.4831, 0.4063, 0.4831, 0.4063, 0.5568, 0.4063, 0.5547, 0.4375, 0.4833, 0.4375, 0.4137, 0.4063, 0.4831, 0.4063, 0.4833, 0.4375, 0.4162, 0.4375, 0.375, 0.375, 0.3804, 0.375, 0.3835, 0.4063, 0.375, 0.4063, 0.3804, 0.375, 0.3857, 0.375, 0.4137, 0.4063, 0.3835, 0.4063, 0.3835, 0.4063, 0.4137, 0.4063, 0.4162, 0.4375, 0.3842, 0.4375, 0.375, 0.4063, 0.3835, 0.4063, 0.3842, 0.4375, 0.375, 0.4375, 0.5794, 0.375, 0.6022, 0.375, 0.599, 0.4065, 0.5568, 0.4063, 0.6022, 0.375, 0.625, 0.375, 0.6187, 0.4096, 0.599, 0.4065, 0.599, 0.4065, 0.6187, 0.4096, 0.625, 0.4375, 0.5989, 0.4376, 0.5568, 0.4063, 0.599, 0.4065, 0.5989, 0.4376, 0.5547, 0.4375, 0.5547, 0.4375, 0.5547, 0.4688, 0.5991, 0.4688, 0.5991, 0.4375, 0.5547, 0.4688, 0.5547, 0.5, 0.5991, 0.5001, 0.5991, 0.4688, 0.5991, 0.4688, 0.5991, 0.5001, 0.625, 0.5, 0.625, 0.4688, 0.5991, 0.4375, 0.5991, 0.4688, 0.625, 0.4688, 0.625, 0.4375, 0.6742, 0.5871, 0.6742, 0.5871, 0.6742, 0.5682, 0.6742, 0.5682, 0.6742, 0.5871, 0.6742, 0.5871, 0.6742, 0.5682, 0.6742, 0.5682, 0.6742, 0.5682, 0.6742, 0.5682, 0.6742, 0.5492, 0.6742, 0.5492, 0.6742, 0.5682, 0.6742, 0.5682, 0.6742, 0.5492, 0.6742, 0.5492, 0.375, 0.4375, 0.375, 0.4688, 0.3842, 0.4688, 0.3842, 0.4375, 0.375, 0.4688, 0.375, 0.5, 0.3842, 0.5, 0.3842, 0.4688, 0.3842, 0.4688, 0.3842, 0.5, 0.4162, 0.5, 0.4162, 0.4688, 0.3842, 0.4375, 0.3842, 0.4688, 0.4162, 0.4688, 0.4162, 0.4375, 0.4162, 0.4375, 0.4162, 0.4688, 0.4833, 0.4688, 0.4833, 0.4375, 0.4162, 0.4688, 0.4162, 0.5, 0.4833, 0.5, 0.4833, 0.4688, 0.4833, 0.4688, 0.4833, 0.5, 0.5547, 0.5, 0.5547, 0.4688, 0.4833, 0.4375, 0.4833, 0.4688, 0.5547, 0.4688, 0.5547, 0.4375, 0.7121, 0.5492, 0.6998, 0.5246, 0.6749, 0.5246, 0.6882, 0.5426, 0.6998, 0.5246, 0.6875, 0.5, 0.6562, 0.5, 0.6749, 0.5246, 0.6749, 0.5246, 0.6562, 0.5, 0.625, 0.5, 0.6565, 0.5315, 0.6882, 0.5426, 0.6749, 0.5246, 0.6565, 0.5315, 0.6742, 0.5492, 0.75, 0.5492, 0.7423, 0.5492, 0.7363, 0.5492, 0.7311, 0.5492, 0.75, 0.5492, 0.7311, 0.5492, 0.7363, 0.5492, 0.7423, 0.5492, 0.7121, 0.5492, 0.7311, 0.5492, 0.7363, 0.5492, 0.7311, 0.5492, 0.7121, 0.5492, 0.712, 0.549, 0.7311, 0.5492, 0.7311, 0.5492, 0.712, 0.549, 0.7121, 0.5492, 0.7311, 0.5492, 0.7311, 0.5492, 0.7311, 0.5492, 0.7311, 0.5492, 0.75, 0.5492, 0.75, 0.5492, 0.7311, 0.5492, 0.7311, 0.5492, 0.75, 0.5492, 0.75, 0.5492, 0.625, 0.625, 0.6248, 0.6123, 0.625, 0.6024, 0.625, 0.5938, 0.625, 0.625, 0.625, 0.5938, 0.625, 0.6024, 0.6248, 0.6123, 0.625, 0.5625, 0.625, 0.5938, 0.625, 0.6024, 0.625, 0.5938, 0.625, 0.5625, 0.625, 0.5625, 0.6488, 0.5748, 0.6496, 0.5748, 0.625, 0.5625, 0.625, 0.5625, 0.6486, 0.5749, 0.6488, 0.5748, 0.6488, 0.5748, 0.6486, 0.5749, 0.666, 0.5879, 0.6667, 0.5875, 0.6496, 0.5748, 0.6488, 0.5748, 0.6667, 0.5875, 0.6742, 0.5871, 0.7121, 0.5492, 0.7121, 0.5492, 0.6998, 0.5246, 0.6998, 0.5246, 0.7121, 0.5492, 0.7121, 0.5492, 0.6998, 0.5246, 0.6998, 0.5246, 0.6998, 0.5246, 0.6998, 0.5246, 0.6875, 0.5, 0.6875, 0.5, 0.6998, 0.5246, 0.6998, 0.5246, 0.6875, 0.5, 0.6875, 0.5, 0.6742, 0.5871, 0.6667, 0.5875, 0.6729, 0.5985, 0.674, 0.6024, 0.666, 0.5879, 0.6732, 0.6008, 0.6729, 0.5985, 0.6667, 0.5875, 0.6742, 0.6089, 0.674, 0.6024, 0.6729, 0.5985, 0.6732, 0.6008, 0.4162, 0.5625, 0.4137, 0.5938, 0.4831, 0.5938, 0.4833, 0.5625, 0.4137, 0.5938, 0.3857, 0.625, 0.4825, 0.625, 0.4831, 0.5938, 0.4831, 0.5938, 0.4825, 0.625, 0.5794, 0.625, 0.5568, 0.5938, 0.4833, 0.5625, 0.4831, 0.5938, 0.5568, 0.5938, 0.5547, 0.5625, 0.375, 0.5625, 0.375, 0.5938, 0.3835, 0.5938, 0.3842, 0.5625, 0.375, 0.5938, 0.375, 0.625, 0.3804, 0.625, 0.3835, 0.5938, 0.3835, 0.5938, 0.3804, 0.625, 0.3857, 0.625, 0.4137, 0.5938, 0.3842, 0.5625, 0.3835, 0.5938, 0.4137, 0.5938, 0.4162, 0.5625, 0.5547, 0.5625, 0.5568, 0.5938, 0.5996, 0.5938, 0.5991, 0.5626, 0.5568, 0.5938, 0.5794, 0.625, 0.6022, 0.625, 0.5996, 0.5938, 0.5996, 0.5938, 0.6022, 0.625, 0.625, 0.625, 0.625, 0.5938, 0.5991, 0.5626, 0.5996, 0.5938, 0.625, 0.5938, 0.625, 0.5625, 0.5547, 0.5, 0.5547, 0.5313, 0.5992, 0.5318, 0.5991, 0.5001, 0.5547, 0.5313, 0.5547, 0.5625, 0.5991, 0.5626, 0.5992, 0.5318, 0.5992, 0.5318, 0.5991, 0.5626, 0.625, 0.5625, 0.6257, 0.5366, 0.5991, 0.5001, 0.5992, 0.5318, 0.6257, 0.5366, 0.625, 0.5, 0.375, 0.5, 0.375, 0.5313, 0.3842, 0.5313, 0.3842, 0.5, 0.375, 0.5313, 0.375, 0.5625, 0.3842, 0.5625, 0.3842, 0.5313, 0.3842, 0.5313, 0.3842, 0.5625, 0.4162, 0.5625, 0.4162, 0.5313, 0.3842, 0.5, 0.3842, 0.5313, 0.4162, 0.5313, 0.4162, 0.5, 0.4162, 0.5, 0.4162, 0.5313, 0.4833, 0.5313, 0.4833, 0.5, 0.4162, 0.5313, 0.4162, 0.5625, 0.4833, 0.5625, 0.4833, 0.5313, 0.4833, 0.5313, 0.4833, 0.5625, 0.5547, 0.5625, 0.5547, 0.5313, 0.4833, 0.5, 0.4833, 0.5313, 0.5547, 0.5313, 0.5547, 0.5, 0.6742, 0.5492, 0.6565, 0.5315, 0.6504, 0.5509, 0.6742, 0.5682, 0.6565, 0.5315, 0.625, 0.5, 0.6257, 0.5366, 0.6504, 0.5509, 0.6504, 0.5509, 0.6257, 0.5366, 0.625, 0.5625, 0.6496, 0.5748, 0.6742, 0.5682, 0.6504, 0.5509, 0.6496, 0.5748, 0.6742, 0.5871, 0.6742, 0.6089, 0.6742, 0.613, 0.6742, 0.6045, 0.674, 0.6024, 0.6742, 0.613, 0.6742, 0.625, 0.6742, 0.6061, 0.6742, 0.6045, 0.6742, 0.6045, 0.6742, 0.6061, 0.6742, 0.5871, 0.6742, 0.5871, 0.674, 0.6024, 0.6742, 0.6045, 0.6742, 0.5871, 0.6742, 0.5871, 0.6742, 0.5492, 0.6742, 0.5492, 0.6926, 0.5485, 0.6882, 0.5426, 0.6742, 0.5492, 0.6742, 0.5492, 0.6932, 0.5492, 0.6926, 0.5485, 0.6926, 0.5485, 0.6932, 0.5492, 0.7121, 0.5492, 0.712, 0.549, 0.6882, 0.5426, 0.6926, 0.5485, 0.712, 0.549, 0.7121, 0.5492, 0.625, 0.4375, 0.625, 0.4375, 0.625, 0.4175, 0.625, 0.4063, 0.625, 0.4375, 0.6248, 0.4127, 0.625, 0.4175, 0.625, 0.4375, 0.625, 0.375, 0.625, 0.4063, 0.625, 0.4175, 0.6248, 0.4127, 0.3857, 0.375, 0.4137, 0.4063, 0.4831, 0.4063, 0.4825, 0.375, 0.4137, 0.4063, 0.4162, 0.4375, 0.4833, 0.4375, 0.4831, 0.4063, 0.4831, 0.4063, 0.4833, 0.4375, 0.5547, 0.4375, 0.5568, 0.4063, 0.4825, 0.375, 0.4831, 0.4063, 0.5568, 0.4063, 0.5794, 0.375, 0.375, 0.375, 0.375, 0.4063, 0.3835, 0.4063, 0.3804, 0.375, 0.375, 0.4063, 0.375, 0.4375, 0.3842, 0.4375, 0.3835, 0.4063, 0.3835, 0.4063, 0.3842, 0.4375, 0.4162, 0.4375, 0.4137, 0.4063, 0.3804, 0.375, 0.3835, 0.4063, 0.4137, 0.4063, 0.3857, 0.375, 0.5794, 0.375, 0.5568, 0.4063, 0.5996, 0.4063, 0.6022, 0.375, 0.5568, 0.4063, 0.5547, 0.4375, 0.5991, 0.4375, 0.5996, 0.4063, 0.5996, 0.4063, 0.5991, 0.4375, 0.625, 0.4375, 0.625, 0.4063, 0.6022, 0.375, 0.5996, 0.4063, 0.625, 0.4063, 0.625, 0.375, 0.5547, 0.4375, 0.5547, 0.4688, 0.5991, 0.4688, 0.5991, 0.4375, 0.5547, 0.4688, 0.5547, 0.5, 0.5991, 0.5001, 0.5991, 0.4688, 0.5991, 0.4688, 0.5991, 0.5001, 0.625, 0.5, 0.625, 0.4688, 0.5991, 0.4375, 0.5991, 0.4688, 0.625, 0.4688, 0.625, 0.4375, 0.6742, 0.5871, 0.6742, 0.5871, 0.6742, 0.5682, 0.6742, 0.5682, 0.6742, 0.5871, 0.6742, 0.5871, 0.6742, 0.5682, 0.6742, 0.5682, 0.6742, 0.5682, 0.6742, 0.5682, 0.6742, 0.5492, 0.6742, 0.5492, 0.6742, 0.5682, 0.6742, 0.5682, 0.6742, 0.5492, 0.6742, 0.5492, 0.375, 0.4375, 0.375, 0.4688, 0.3842, 0.4688, 0.3842, 0.4375, 0.375, 0.4688, 0.375, 0.5, 0.3842, 0.5, 0.3842, 0.4688, 0.3842, 0.4688, 0.3842, 0.5, 0.4162, 0.5, 0.4162, 0.4688, 0.3842, 0.4375, 0.3842, 0.4688, 0.4162, 0.4688, 0.4162, 0.4375, 0.4162, 0.4375, 0.4162, 0.4688, 0.4833, 0.4688, 0.4833, 0.4375, 0.4162, 0.4688, 0.4162, 0.5, 0.4833, 0.5, 0.4833, 0.4688, 0.4833, 0.4688, 0.4833, 0.5, 0.5547, 0.5, 0.5547, 0.4688, 0.4833, 0.4375, 0.4833, 0.4688, 0.5547, 0.4688, 0.5547, 0.4375, 0.7121, 0.5492, 0.6998, 0.5246, 0.6749, 0.5246, 0.6882, 0.5426, 0.6998, 0.5246, 0.6875, 0.5, 0.6562, 0.5, 0.6749, 0.5246, 0.6749, 0.5246, 0.6562, 0.5, 0.625, 0.5, 0.6565, 0.5315, 0.6882, 0.5426, 0.6749, 0.5246, 0.6565, 0.5315, 0.6742, 0.5492, 0.75, 0.5492, 0.7423, 0.5492, 0.7363, 0.5492, 0.7311, 0.5492, 0.75, 0.5492, 0.7311, 0.5492, 0.7363, 0.5492, 0.7423, 0.5492, 0.7121, 0.5492, 0.7311, 0.5492, 0.7363, 0.5492, 0.7311, 0.5492, 0.7121, 0.5492, 0.712, 0.549, 0.7311, 0.5492, 0.7311, 0.5492, 0.712, 0.549, 0.7121, 0.5492, 0.7311, 0.5492, 0.7311, 0.5492, 0.7311, 0.5492, 0.7311, 0.5492, 0.75, 0.5492, 0.75, 0.5492, 0.7311, 0.5492, 0.7311, 0.5492, 0.75, 0.5492, 0.75, 0.5492, 0.625, 0.625, 0.6248, 0.6123, 0.625, 0.6024, 0.625, 0.5938, 0.625, 0.625, 0.625, 0.5938, 0.625, 0.6024, 0.6248, 0.6123, 0.625, 0.5625, 0.625, 0.5938, 0.625, 0.6024, 0.625, 0.5938, 0.625, 0.5625, 0.625, 0.5625, 0.6488, 0.5748, 0.6496, 0.5748, 0.625, 0.5625, 0.625, 0.5625, 0.6486, 0.5749, 0.6488, 0.5748, 0.6488, 0.5748, 0.6486, 0.5749, 0.666, 0.5879, 0.6667, 0.5875, 0.6496, 0.5748, 0.6488, 0.5748, 0.6667, 0.5875, 0.6742, 0.5871, 0.7121, 0.5492, 0.7121, 0.5492, 0.6998, 0.5246, 0.6998, 0.5246, 0.7121, 0.5492, 0.7121, 0.5492, 0.6998, 0.5246, 0.6998, 0.5246, 0.6998, 0.5246, 0.6998, 0.5246, 0.6875, 0.5, 0.6875, 0.5, 0.6998, 0.5246, 0.6998, 0.5246, 0.6875, 0.5, 0.6875, 0.5, 0.6742, 0.5871, 0.6667, 0.5875, 0.6729, 0.5985, 0.674, 0.6024, 0.666, 0.5879, 0.6732, 0.6008, 0.6729, 0.5985, 0.6667, 0.5875, 0.6742, 0.6089, 0.674, 0.6024, 0.6729, 0.5985, 0.6732, 0.6008, 0.4162, 0.5625, 0.4137, 0.5938, 0.4831, 0.5938, 0.4833, 0.5625, 0.4137, 0.5938, 0.3857, 0.625, 0.4825, 0.625, 0.4831, 0.5938, 0.4831, 0.5938, 0.4825, 0.625, 0.5794, 0.625, 0.5568, 0.5938, 0.4833, 0.5625, 0.4831, 0.5938, 0.5568, 0.5938, 0.5547, 0.5625, 0.375, 0.5625, 0.375, 0.5938, 0.3835, 0.5938, 0.3842, 0.5625, 0.375, 0.5938, 0.375, 0.625, 0.3804, 0.625, 0.3835, 0.5938, 0.3835, 0.5938, 0.3804, 0.625, 0.3857, 0.625, 0.4137, 0.5938, 0.3842, 0.5625, 0.3835, 0.5938, 0.4137, 0.5938, 0.4162, 0.5625, 0.5547, 0.5625, 0.5568, 0.5938, 0.5996, 0.5938, 0.5991, 0.5626, 0.5568, 0.5938, 0.5794, 0.625, 0.6022, 0.625, 0.5996, 0.5938, 0.5996, 0.5938, 0.6022, 0.625, 0.625, 0.625, 0.625, 0.5938, 0.5991, 0.5626, 0.5996, 0.5938, 0.625, 0.5938, 0.625, 0.5625, 0.5547, 0.5, 0.5547, 0.5313, 0.5992, 0.5318, 0.5991, 0.5001, 0.5547, 0.5313, 0.5547, 0.5625, 0.5991, 0.5626, 0.5992, 0.5318, 0.5992, 0.5318, 0.5991, 0.5626, 0.625, 0.5625, 0.6257, 0.5366, 0.5991, 0.5001, 0.5992, 0.5318, 0.6257, 0.5366, 0.625, 0.5, 0.375, 0.5, 0.375, 0.5313, 0.3842, 0.5313, 0.3842, 0.5, 0.375, 0.5313, 0.375, 0.5625, 0.3842, 0.5625, 0.3842, 0.5313, 0.3842, 0.5313, 0.3842, 0.5625, 0.4162, 0.5625, 0.4162, 0.5313, 0.3842, 0.5, 0.3842, 0.5313, 0.4162, 0.5313, 0.4162, 0.5, 0.4162, 0.5, 0.4162, 0.5313, 0.4833, 0.5313, 0.4833, 0.5, 0.4162, 0.5313, 0.4162, 0.5625, 0.4833, 0.5625, 0.4833, 0.5313, 0.4833, 0.5313, 0.4833, 0.5625, 0.5547, 0.5625, 0.5547, 0.5313, 0.4833, 0.5, 0.4833, 0.5313, 0.5547, 0.5313, 0.5547, 0.5, 0.6742, 0.5492, 0.6565, 0.5315, 0.6504, 0.5509, 0.6742, 0.5682, 0.6565, 0.5315, 0.625, 0.5, 0.6257, 0.5366, 0.6504, 0.5509, 0.6504, 0.5509, 0.6257, 0.5366, 0.625, 0.5625, 0.6496, 0.5748, 0.6742, 0.5682, 0.6504, 0.5509, 0.6496, 0.5748, 0.6742, 0.5871, 0.6742, 0.6089, 0.6742, 0.613, 0.6742, 0.6045, 0.674, 0.6024, 0.6742, 0.613, 0.6742, 0.625, 0.6742, 0.6061, 0.6742, 0.6045, 0.6742, 0.6045, 0.6742, 0.6061, 0.6742, 0.5871, 0.6742, 0.5871, 0.674, 0.6024, 0.6742, 0.6045, 0.6742, 0.5871, 0.6742, 0.5871, 0.6742, 0.5492, 0.6742, 0.5492, 0.6926, 0.5485, 0.6882, 0.5426, 0.6742, 0.5492, 0.6742, 0.5492, 0.6932, 0.5492, 0.6926, 0.5485, 0.6926, 0.5485, 0.6932, 0.5492, 0.7121, 0.5492, 0.712, 0.549, 0.6882, 0.5426, 0.6926, 0.5485, 0.712, 0.549, 0.7121, 0.5492, 0.625, 0.4375, 0.625, 0.4375, 0.625, 0.4175, 0.625, 0.4063, 0.625, 0.4375, 0.6248, 0.4127, 0.625, 0.4175, 0.625, 0.4375, 0.625, 0.375, 0.625, 0.4063, 0.625, 0.4175, 0.6248, 0.4127, 0.3857, 0.375, 0.4137, 0.4063, 0.4831, 0.4063, 0.4825, 0.375, 0.4137, 0.4063, 0.4162, 0.4375, 0.4833, 0.4375, 0.4831, 0.4063, 0.4831, 0.4063, 0.4833, 0.4375, 0.5547, 0.4375, 0.5568, 0.4063, 0.4825, 0.375, 0.4831, 0.4063, 0.5568, 0.4063, 0.5794, 0.375, 0.375, 0.375, 0.375, 0.4063, 0.3835, 0.4063, 0.3804, 0.375, 0.375, 0.4063, 0.375, 0.4375, 0.3842, 0.4375, 0.3835, 0.4063, 0.3835, 0.4063, 0.3842, 0.4375, 0.4162, 0.4375, 0.4137, 0.4063, 0.3804, 0.375, 0.3835, 0.4063, 0.4137, 0.4063, 0.3857, 0.375, 0.5794, 0.375, 0.5568, 0.4063, 0.5996, 0.4063, 0.6022, 0.375, 0.5568, 0.4063, 0.5547, 0.4375, 0.5991, 0.4375, 0.5996, 0.4063, 0.5996, 0.4063, 0.5991, 0.4375, 0.625, 0.4375, 0.625, 0.4063, 0.6022, 0.375, 0.5996, 0.4063, 0.625, 0.4063, 0.625, 0.375, 0.5547, 0.4375, 0.5989, 0.4376, 0.5991, 0.4688, 0.5547, 0.4688, 0.5989, 0.4376, 0.625, 0.4375, 0.625, 0.4688, 0.5991, 0.4688, 0.5991, 0.4688, 0.625, 0.4688, 0.625, 0.5, 0.5991, 0.5001, 0.5547, 0.4688, 0.5991, 0.4688, 0.5991, 0.5001, 0.5547, 0.5, 0.6683, 0.5832, 0.6671, 0.5628, 0.6739, 0.5681, 0.6736, 0.5867, 0.6671, 0.5628, 0.673, 0.548, 0.6791, 0.5541, 0.6739, 0.5681, 0.6739, 0.5681, 0.6791, 0.5541, 0.6742, 0.5492, 0.6742, 0.5682, 0.6736, 0.5867, 0.6739, 0.5681, 0.6742, 0.5682, 0.6742, 0.5871, 0.375, 0.4375, 0.3842, 0.4375, 0.3842, 0.4688, 0.375, 0.4688, 0.3842, 0.4375, 0.4162, 0.4375, 0.4162, 0.4688, 0.3842, 0.4688, 0.3842, 0.4688, 0.4162, 0.4688, 0.4162, 0.5, 0.3842, 0.5, 0.375, 0.4688, 0.3842, 0.4688, 0.3842, 0.5, 0.375, 0.5, 0.4162, 0.4375, 0.4833, 0.4375, 0.4833, 0.4688, 0.4162, 0.4688, 0.4833, 0.4375, 0.5547, 0.4375, 0.5547, 0.4688, 0.4833, 0.4688, 0.4833, 0.4688, 0.5547, 0.4688, 0.5547, 0.5, 0.4833, 0.5, 0.4162, 0.4688, 0.4833, 0.4688, 0.4833, 0.5, 0.4162, 0.5, 0.7121, 0.5492, 0.6881, 0.5426, 0.6742, 0.5246, 0.6927, 0.5244, 0.6881, 0.5426, 0.673, 0.548, 0.6562, 0.5313, 0.6742, 0.5246, 0.6742, 0.5246, 0.6562, 0.5313, 0.625, 0.5, 0.6562, 0.5, 0.6927, 0.5244, 0.6742, 0.5246, 0.6562, 0.5, 0.6875, 0.5, 0.75, 0.5492, 0.7328, 0.5492, 0.7366, 0.5492, 0.7423, 0.5492, 0.7121, 0.5492, 0.7311, 0.5492, 0.7366, 0.5492, 0.7328, 0.5492, 0.75, 0.5492, 0.7423, 0.5492, 0.7366, 0.5492, 0.7311, 0.5492, 0.7121, 0.5492, 0.7328, 0.5492, 0.7312, 0.5492, 0.712, 0.549, 0.7328, 0.5492, 0.75, 0.5492, 0.75, 0.5492, 0.7312, 0.5492, 0.7312, 0.5492, 0.75, 0.5492, 0.75, 0.5492, 0.7311, 0.5492, 0.712, 0.549, 0.7312, 0.5492, 0.7311, 0.5492, 0.7121, 0.5492, 0.625, 0.625, 0.6187, 0.5966, 0.624, 0.6029, 0.6248, 0.6123, 0.625, 0.5625, 0.625, 0.5938, 0.624, 0.6029, 0.6187, 0.5966, 0.625, 0.625, 0.6248, 0.6123, 0.624, 0.6029, 0.625, 0.5938, 0.625, 0.5625, 0.6488, 0.5676, 0.6486, 0.5741, 0.625, 0.5625, 0.6488, 0.5676, 0.6683, 0.5832, 0.6663, 0.5871, 0.6486, 0.5741, 0.6486, 0.5741, 0.6663, 0.5871, 0.666, 0.5879, 0.6486, 0.5749, 0.625, 0.5625, 0.6486, 0.5741, 0.6486, 0.5749, 0.625, 0.5625, 0.7121, 0.5492, 0.6927, 0.5244, 0.6991, 0.5246, 0.7121, 0.5492, 0.6927, 0.5244, 0.6875, 0.5, 0.6875, 0.5, 0.6991, 0.5246, 0.6991, 0.5246, 0.6875, 0.5, 0.6875, 0.5, 0.6998, 0.5246, 0.7121, 0.5492, 0.6991, 0.5246, 0.6998, 0.5246, 0.7121, 0.5492, 0.6683, 0.5832, 0.6736, 0.6021, 0.6728, 0.5984, 0.6663, 0.5871, 0.6742, 0.6089, 0.6732, 0.6008, 0.6728, 0.5984, 0.6736, 0.6021, 0.666, 0.5879, 0.6663, 0.5871, 0.6728, 0.5984, 0.6732, 0.6008, 0.4162, 0.5625, 0.4833, 0.5625, 0.4831, 0.5937, 0.4137, 0.5937, 0.4833, 0.5625, 0.5547, 0.5625, 0.5568, 0.5937, 0.4831, 0.5937, 0.4831, 0.5937, 0.5568, 0.5937, 0.5794, 0.625, 0.4825, 0.625, 0.4137, 0.5937, 0.4831, 0.5937, 0.4825, 0.625, 0.3857, 0.625, 0.375, 0.5625, 0.3842, 0.5625, 0.3835, 0.5937, 0.375, 0.5938, 0.3842, 0.5625, 0.4162, 0.5625, 0.4137, 0.5937, 0.3835, 0.5937, 0.3835, 0.5937, 0.4137, 0.5937, 0.3857, 0.625, 0.3804, 0.625, 0.375, 0.5938, 0.3835, 0.5937, 0.3804, 0.625, 0.375, 0.625, 0.5547, 0.5625, 0.599, 0.5627, 0.599, 0.594, 0.5568, 0.5937, 0.599, 0.5627, 0.625, 0.5625, 0.6187, 0.5966, 0.599, 0.594, 0.599, 0.594, 0.6187, 0.5966, 0.625, 0.625, 0.6022, 0.625, 0.5568, 0.5937, 0.599, 0.594, 0.6022, 0.625, 0.5794, 0.625, 0.5547, 0.5, 0.5991, 0.5001, 0.5992, 0.5318, 0.5547, 0.5313, 0.5991, 0.5001, 0.625, 0.5, 0.6257, 0.5364, 0.5992, 0.5318, 0.5992, 0.5318, 0.6257, 0.5364, 0.625, 0.5625, 0.599, 0.5627, 0.5547, 0.5313, 0.5992, 0.5318, 0.599, 0.5627, 0.5547, 0.5625, 0.375, 0.5, 0.3842, 0.5, 0.3842, 0.5313, 0.375, 0.5313, 0.3842, 0.5, 0.4162, 0.5, 0.4162, 0.5313, 0.3842, 0.5313, 0.3842, 0.5313, 0.4162, 0.5313, 0.4162, 0.5625, 0.3842, 0.5625, 0.375, 0.5313, 0.3842, 0.5313, 0.3842, 0.5625, 0.375, 0.5625, 0.4162, 0.5, 0.4833, 0.5, 0.4833, 0.5313, 0.4162, 0.5313, 0.4833, 0.5, 0.5547, 0.5, 0.5547, 0.5313, 0.4833, 0.5313, 0.4833, 0.5313, 0.5547, 0.5313, 0.5547, 0.5625, 0.4833, 0.5625, 0.4162, 0.5313, 0.4833, 0.5313, 0.4833, 0.5625, 0.4162, 0.5625, 0.673, 0.548, 0.6671, 0.5628, 0.6495, 0.5496, 0.6562, 0.5313, 0.6671, 0.5628, 0.6683, 0.5832, 0.6488, 0.5676, 0.6495, 0.5496, 0.6495, 0.5496, 0.6488, 0.5676, 0.625, 0.5625, 0.6257, 0.5364, 0.6562, 0.5313, 0.6495, 0.5496, 0.6257, 0.5364, 0.625, 0.5, 0.6742, 0.6089, 0.6736, 0.6021, 0.6741, 0.6044, 0.6742, 0.613, 0.6736, 0.6021, 0.6683, 0.5832, 0.6736, 0.5867, 0.6741, 0.6044, 0.6741, 0.6044, 0.6736, 0.5867, 0.6742, 0.5871, 0.6742, 0.6061, 0.6742, 0.613, 0.6741, 0.6044, 0.6742, 0.6061, 0.6742, 0.625, 0.673, 0.548, 0.6881, 0.5426, 0.6931, 0.549, 0.6791, 0.5541, 0.6881, 0.5426, 0.7121, 0.5492, 0.712, 0.549, 0.6931, 0.549, 0.6931, 0.549, 0.712, 0.549, 0.7121, 0.5492, 0.6932, 0.5492, 0.6791, 0.5541, 0.6931, 0.549, 0.6932, 0.5492, 0.6742, 0.5492, 0.625, 0.4375, 0.6187, 0.4096, 0.624, 0.418, 0.625, 0.4375, 0.625, 0.375, 0.6248, 0.4127, 0.624, 0.418, 0.6187, 0.4096, 0.625, 0.4375, 0.625, 0.4375, 0.624, 0.418, 0.6248, 0.4127, 0.3857, 0.375, 0.4825, 0.375, 0.4831, 0.4063, 0.4137, 0.4063, 0.4825, 0.375, 0.5794, 0.375, 0.5568, 0.4063, 0.4831, 0.4063, 0.4831, 0.4063, 0.5568, 0.4063, 0.5547, 0.4375, 0.4833, 0.4375, 0.4137, 0.4063, 0.4831, 0.4063, 0.4833, 0.4375, 0.4162, 0.4375, 0.375, 0.375, 0.3804, 0.375, 0.3835, 0.4063, 0.375, 0.4063, 0.3804, 0.375, 0.3857, 0.375, 0.4137, 0.4063, 0.3835, 0.4063, 0.3835, 0.4063, 0.4137, 0.4063, 0.4162, 0.4375, 0.3842, 0.4375, 0.375, 0.4063, 0.3835, 0.4063, 0.3842, 0.4375, 0.375, 0.4375, 0.5794, 0.375, 0.6022, 0.375, 0.599, 0.4065, 0.5568, 0.4063, 0.6022, 0.375, 0.625, 0.375, 0.6187, 0.4096, 0.599, 0.4065, 0.599, 0.4065, 0.6187, 0.4096, 0.625, 0.4375, 0.5989, 0.4376, 0.5568, 0.4063, 0.599, 0.4065, 0.5989, 0.4376, 0.5547, 0.4375, 0.0, 0.0, 0.0, 1.0, 1.0, 1.0, 1.0, 0.0, 0.0, 0.0, 1.0, 0.0, 1.0, 1.0, 0.0, 1.0, 1.0, 0.0, 1.0, 1.0, 1.0, 1.0, 1.0, 0.0, 0.0, 1.0, 0.0, 0.0, 0.0, 0.0, 0.0, 1.0, 1.0, 1.0, 0.0, 1.0, 0.0, 1.0, 1.0, 1.0, 0.0, 0.0, 1.0, 0.0, 1.0, 0.0, 0.0, 0.0, 0.0, 0.0, 1.0, 0.0, 1.0, 1.0, 0.0, 1.0, 0.0, 0.0, 0.0, 1.0, 1.0, 1.0, 1.0, 0.0, 1.0, 0.0, 1.0, 0.0, 1.0, 1.0, 1.0, 1.0, 0.0, 1.0, 0.0, 1.0, 0.0, 0.0, 0.0, 0.0, 1.0, 1.0, 1.0, 1.0, 0.0, 1.0, 0.0, 1.0, 0.0, 0.0, 0.0, 0.0, 1.0, 0.0, 1.0, 0.0, 0.0, 0.0, 0.0, 1.0, 1.0, 1.0, 1.0, 0.0, 0.0, 0.0, 1.0, 0.0, 1.0, 1.0, 0.0, 1.0, 1.0, 0.0, 1.0, 1.0, 1.0, 1.0, 1.0, 0.0, 0.0, 1.0, 0.0, 0.0, 0.0, 0.0, 0.0, 1.0, 1.0, 1.0, 0.0, 1.0, 0.0, 1.0, 1.0, 1.0, 0.0, 0.0, 1.0, 0.0, 1.0, 0.0, 0.0, 0.0, 0.0, 0.0, 1.0, 0.0, 1.0, 1.0, 0.0, 1.0, 0.0, 0.0, 0.0, 1.0, 1.0, 1.0, 1.0, 0.0, 1.0, 0.0, 1.0, 0.0, 1.0, 1.0, 1.0, 1.0, 0.0, 1.0, 0.0, 1.0, 0.0, 0.0, 0.0, 0.0, 1.0, 1.0, 1.0, 1.0, 0.0, 1.0, 0.0, 1.0, 0.0, 0.0, 0.0, 0.0, 1.0, 0.0, 1.0, 0.0])
me_cube_001.materials.append(mat_gold)
me_cube_001.materials.append(mat_red)
me_cube_001.update()

# ---- objects
ob_crown = bpy.data.objects.new('Crown', me_cube_001)

# ---- transforms, parenting, visibility, modifiers, constraints
ob_crown.location = (0.0, 0.0, 0.0)
ob_crown.scale = (1.0, 1.0, 0.293)

# ---- collection membership
col_mesh.objects.link(ob_crown)

# ---- scene / render settings (as saved in the file)
scene.frame_start = 1; scene.frame_end = 250; scene.frame_set(1)
scene.render.engine = 'BLENDER_EEVEE_NEXT'
scene.cycles.sampling_pattern = 'TABULATED_SOBOL'
bpy.context.view_layer.update()

# ---- added for rendering (the .blend has no active camera and no usable light): camera, sun
cam_auto = bpy.data.cameras.new('AutoCamera')
cam_auto.lens = 50.0
cam_auto.sensor_width = 36.0
cam_auto.clip_end = 1000.0
ob_auto_camera = bpy.data.objects.new('AutoCamera', cam_auto)
scene.collection.objects.link(ob_auto_camera)
ob_auto_camera.location = (2.83105, -3.39726, 2.37379)
ob_auto_camera.rotation_euler = (1.09748, -7.21219e-08, 0.694738)
scene.camera = ob_auto_camera
light_auto_sun = bpy.data.lights.new('AutoSun', 'SUN')
light_auto_sun.energy = 3.0
light_auto_sun.angle = 0.0523599
ob_auto_sun = bpy.data.objects.new('AutoSun', light_auto_sun)
scene.collection.objects.link(ob_auto_sun)
ob_auto_sun.rotation_euler = (0.872665, 0.174533, 0.523599)
bpy.context.view_layer.update()
